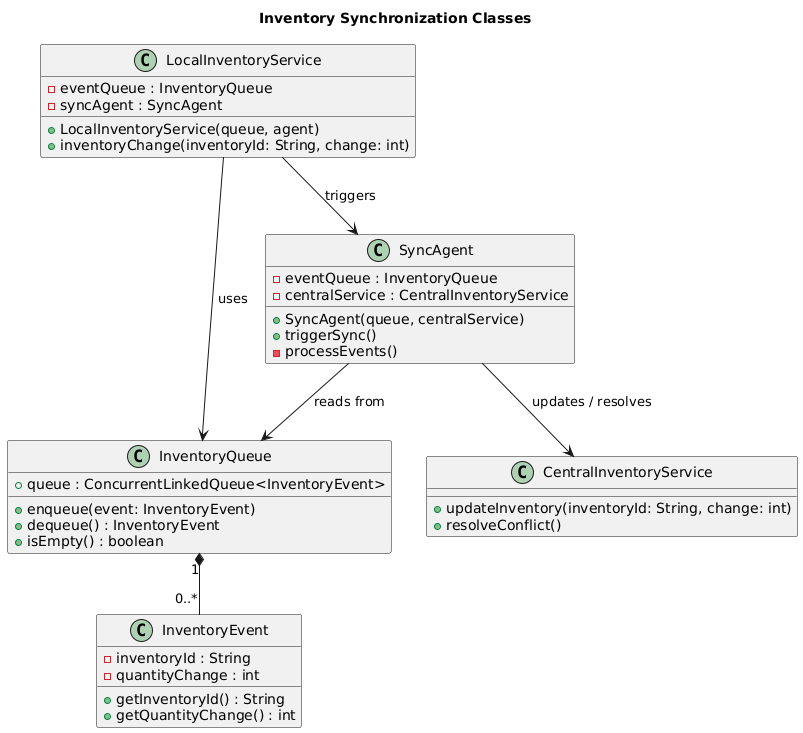

The diagram above was rendered by PlantUML. Its source (embedded in the PNG):
@startuml
title Inventory Synchronization Classes

' Abstract the shared components: InventoryEvent is nested/used by InventoryQueue
class InventoryQueue {
  + queue : ConcurrentLinkedQueue<InventoryEvent>
  + enqueue(event: InventoryEvent)
  + dequeue() : InventoryEvent
  + isEmpty() : boolean
}
class InventoryEvent {
  - inventoryId : String
  - quantityChange : int
  + getInventoryId() : String
  + getQuantityChange() : int
}

' Core Services
class CentralInventoryService {
  + updateInventory(inventoryId: String, change: int)
  + resolveConflict()
}

class SyncAgent {
  - eventQueue : InventoryQueue
  - centralService : CentralInventoryService
  + SyncAgent(queue, centralService)
  + triggerSync()
  - processEvents()
}

class LocalInventoryService {
  - eventQueue : InventoryQueue
  - syncAgent : SyncAgent
  + LocalInventoryService(queue, agent)
  + inventoryChange(inventoryId: String, change: int)
}


' --- Relationships ---

' Central Service depends on Event details

' InventoryQueue uses InventoryEvent
InventoryQueue "1" *-- "0..*" InventoryEvent

' Local Service uses (depends on) the Queue and the Agent
LocalInventoryService --> InventoryQueue : uses
LocalInventoryService --> SyncAgent : triggers

' Sync Agent uses (depends on) the Queue and the Central Service
SyncAgent --> InventoryQueue : " reads from"
SyncAgent --> CentralInventoryService : " updates / resolves"
@enduml